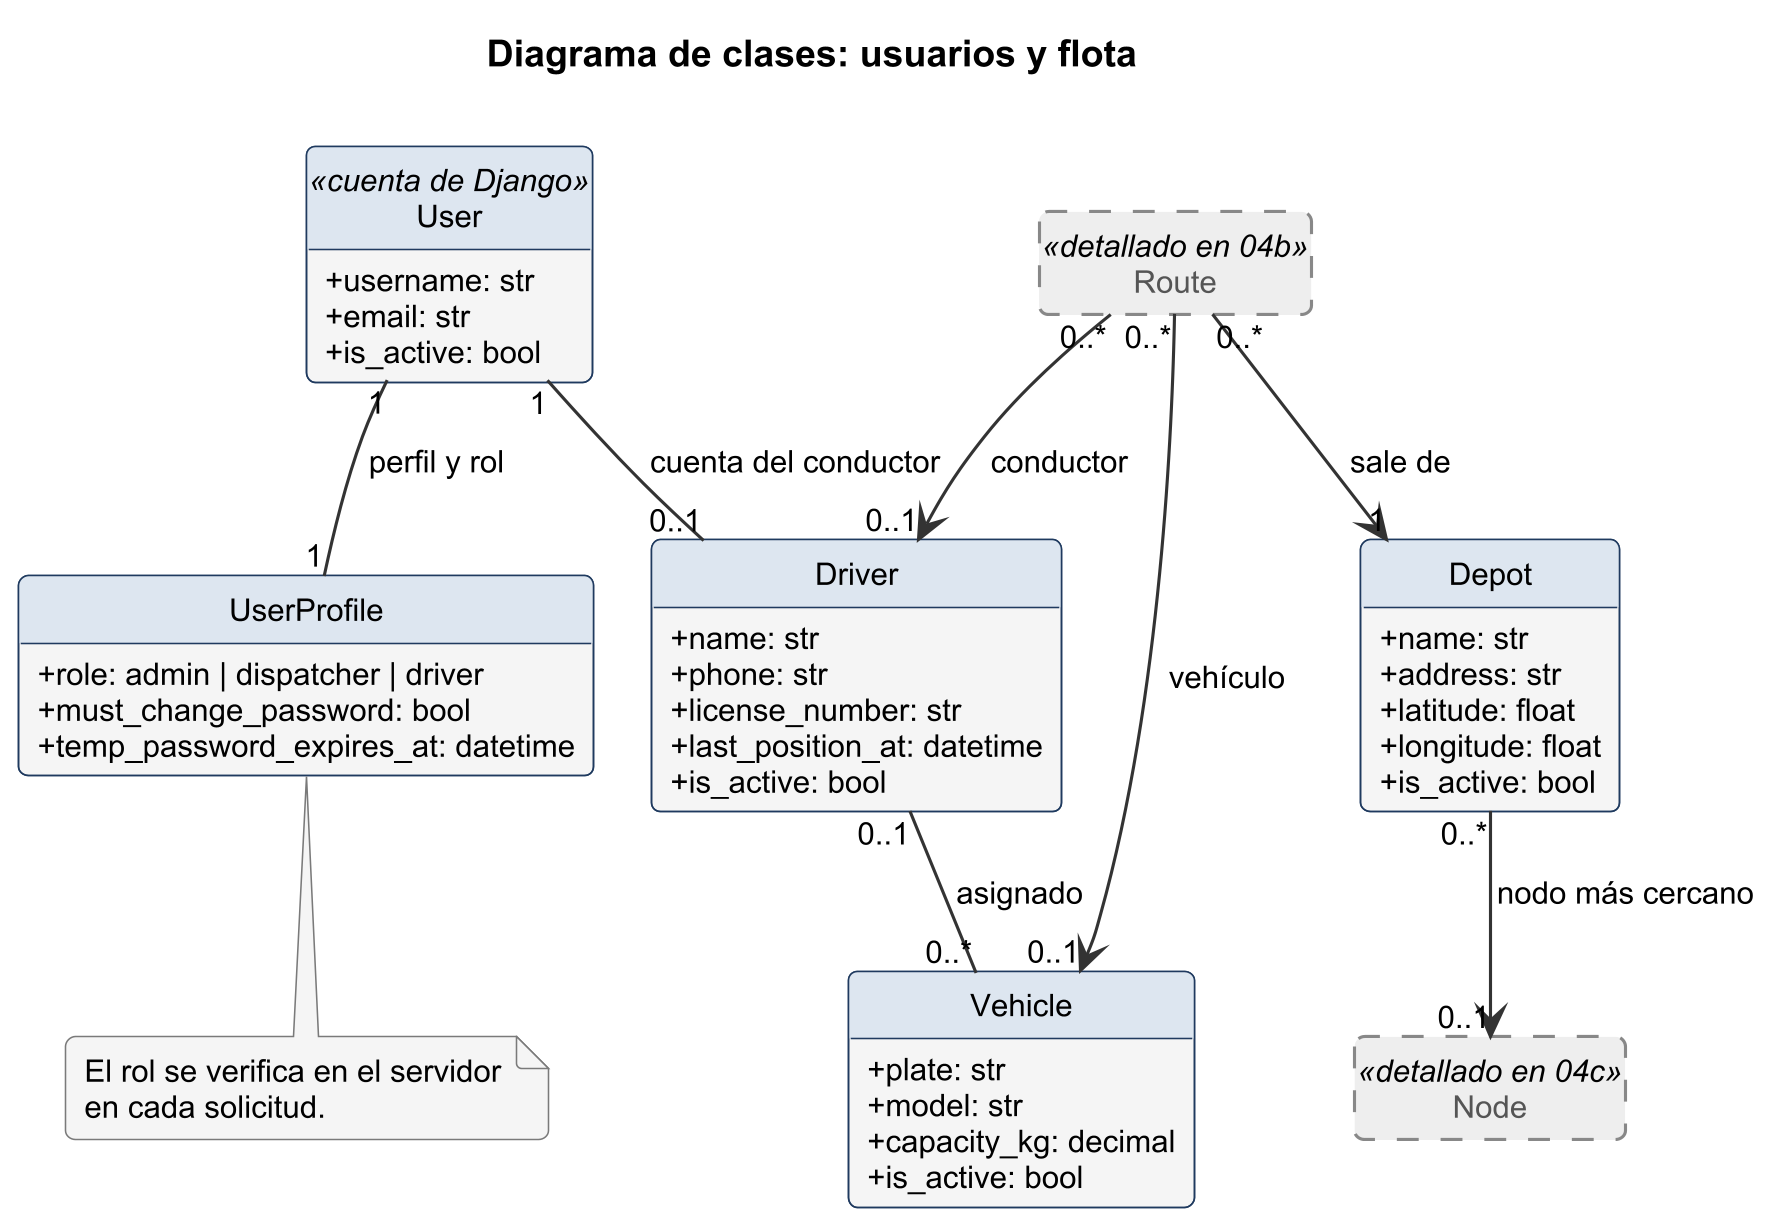

The diagram above was rendered by PlantUML. Its source (embedded in the PNG):
@startuml
!pragma layout smetana
!include ../estilo.iuml
hide circle
hide empty members
title Diagrama de clases: usuarios y flota

class User <<cuenta de Django>> {
  +username: str
  +email: str
  +is_active: bool
}
class UserProfile {
  +role: admin | dispatcher | driver
  +must_change_password: bool
  +temp_password_expires_at: datetime
}
class Driver {
  +name: str
  +phone: str
  +license_number: str
  +last_position_at: datetime
  +is_active: bool
}
class Vehicle {
  +plate: str
  +model: str
  +capacity_kg: decimal
  +is_active: bool
}
class Depot {
  +name: str
  +address: str
  +latitude: float
  +longitude: float
  +is_active: bool
}
class Node <<detallado en 04c>> EXTERNO
class Route <<detallado en 04b>> EXTERNO

User "1" -- "1" UserProfile : perfil y rol
User "1" -- "0..1" Driver : cuenta del conductor
Driver "0..1" -- "0..*" Vehicle : asignado
Depot "0..*" --> "0..1" Node : nodo más cercano
Route "0..*" --> "1" Depot : sale de
Route "0..*" --> "0..1" Driver : conductor
Route "0..*" --> "0..1" Vehicle : vehículo

note bottom of UserProfile
  El rol se verifica en el servidor
  en cada solicitud.
end note
@enduml